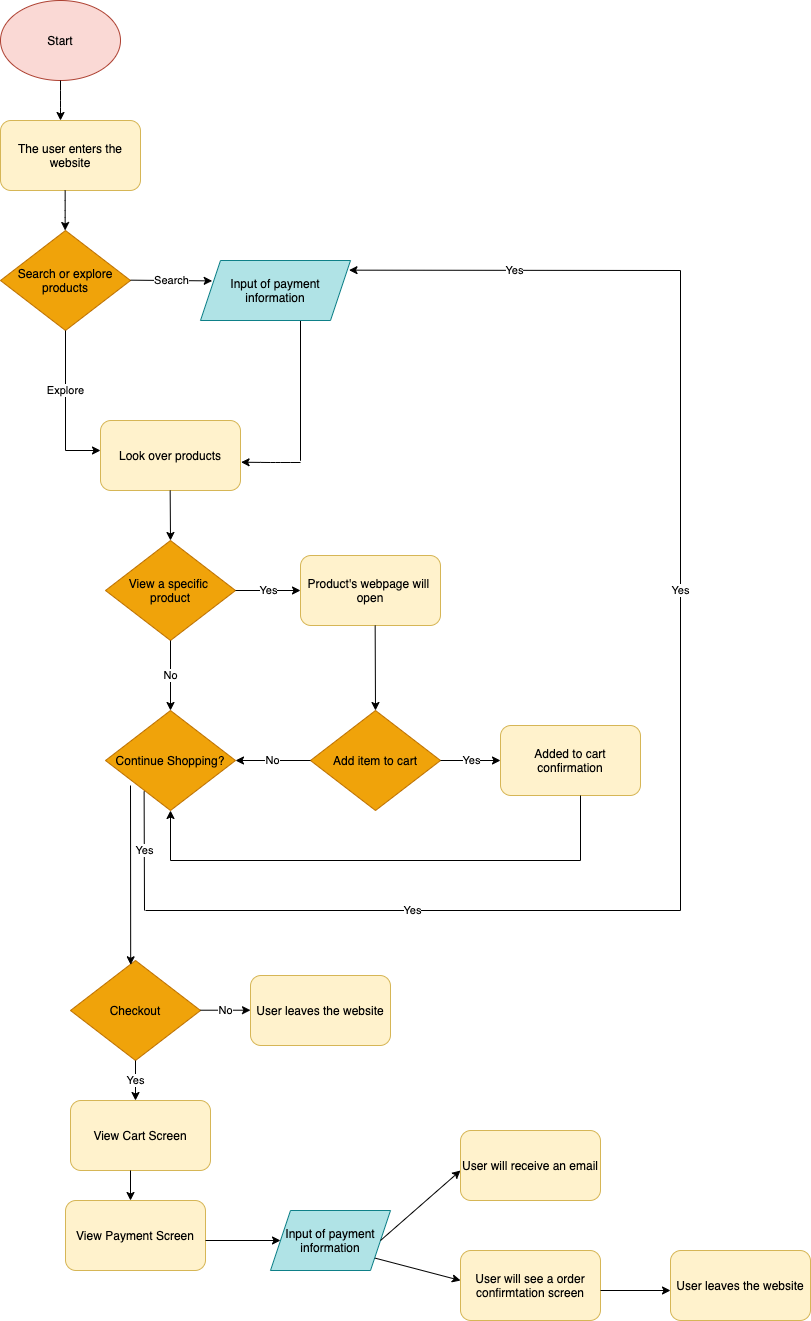

The diagram above was exported from draw.io. Its source (the exported page's mxGraphModel, read from the mxfile embedded in the PNG):
<mxGraphModel dx="1020" dy="748" grid="1" gridSize="10" guides="1" tooltips="1" connect="1" arrows="1" fold="1" page="1" pageScale="1" pageWidth="850" pageHeight="1400" math="0" shadow="0">
  <root>
    <mxCell id="0" />
    <mxCell id="1" parent="0" />
    <mxCell id="2" value="&lt;font color=&quot;#000000&quot;&gt;Start&lt;/font&gt;" style="ellipse;whiteSpace=wrap;html=1;fillColor=#fad9d5;strokeColor=#ae4132;strokeWidth=1;" vertex="1" parent="1">
      <mxGeometry x="40" y="40" width="120" height="80" as="geometry" />
    </mxCell>
    <mxCell id="3" value="&lt;font color=&quot;#000000&quot;&gt;The user enters the website&lt;/font&gt;" style="rounded=1;whiteSpace=wrap;html=1;fillColor=#fff2cc;strokeColor=#d6b656;strokeWidth=1;" vertex="1" parent="1">
      <mxGeometry x="40" y="160" width="140" height="70" as="geometry" />
    </mxCell>
    <mxCell id="4" value="" style="endArrow=classic;html=1;strokeColor=#000000;strokeWidth=1;" edge="1" parent="1">
      <mxGeometry width="50" height="50" relative="1" as="geometry">
        <mxPoint x="100" y="120" as="sourcePoint" />
        <mxPoint x="100" y="160" as="targetPoint" />
        <Array as="points">
          <mxPoint x="100" y="140" />
        </Array>
      </mxGeometry>
    </mxCell>
    <mxCell id="5" value="Search or explore products" style="rhombus;whiteSpace=wrap;html=1;fillColor=#f0a30a;strokeColor=#BD7000;fontColor=#000000;strokeWidth=1;" vertex="1" parent="1">
      <mxGeometry x="40" y="270" width="130" height="100" as="geometry" />
    </mxCell>
    <mxCell id="6" value="" style="endArrow=classic;html=1;strokeColor=#000000;strokeWidth=1;" edge="1" parent="1">
      <mxGeometry width="50" height="50" relative="1" as="geometry">
        <mxPoint x="104.66" y="230" as="sourcePoint" />
        <mxPoint x="104.66" y="270" as="targetPoint" />
        <Array as="points">
          <mxPoint x="104.66" y="250" />
        </Array>
      </mxGeometry>
    </mxCell>
    <mxCell id="7" value="Search" style="endArrow=classic;html=1;strokeColor=#000000;strokeWidth=1;entryX=0.078;entryY=0.34;entryDx=0;entryDy=0;entryPerimeter=0;" edge="1" parent="1" target="V6sl7CfmQmHYaEZUP-Fk-69">
      <mxGeometry width="50" height="50" relative="1" as="geometry">
        <mxPoint x="170" y="319.65999999999997" as="sourcePoint" />
        <mxPoint x="250" y="320" as="targetPoint" />
      </mxGeometry>
    </mxCell>
    <mxCell id="11" value="" style="endArrow=none;html=1;strokeColor=#000000;strokeWidth=1;" edge="1" parent="1">
      <mxGeometry width="50" height="50" relative="1" as="geometry">
        <mxPoint x="340" y="500.2684563758389" as="sourcePoint" />
        <mxPoint x="340" y="360" as="targetPoint" />
      </mxGeometry>
    </mxCell>
    <mxCell id="12" value="&lt;font color=&quot;#000000&quot;&gt;Look over products&lt;/font&gt;" style="rounded=1;whiteSpace=wrap;html=1;fillColor=#fff2cc;strokeColor=#d6b656;strokeWidth=1;" vertex="1" parent="1">
      <mxGeometry x="140" y="460" width="140" height="70" as="geometry" />
    </mxCell>
    <mxCell id="13" value="Explore" style="endArrow=none;html=1;strokeColor=#000000;strokeWidth=1;" edge="1" parent="1">
      <mxGeometry width="50" height="50" relative="1" as="geometry">
        <mxPoint x="105" y="490" as="sourcePoint" />
        <mxPoint x="105" y="370" as="targetPoint" />
      </mxGeometry>
    </mxCell>
    <mxCell id="14" value="" style="endArrow=classic;html=1;strokeColor=#000000;strokeWidth=1;" edge="1" parent="1">
      <mxGeometry width="50" height="50" relative="1" as="geometry">
        <mxPoint x="105" y="490" as="sourcePoint" />
        <mxPoint x="140" y="490" as="targetPoint" />
      </mxGeometry>
    </mxCell>
    <mxCell id="15" value="" style="endArrow=classic;html=1;strokeColor=#000000;entryX=1.004;entryY=0.596;entryDx=0;entryDy=0;entryPerimeter=0;strokeWidth=1;" edge="1" parent="1" target="12">
      <mxGeometry width="50" height="50" relative="1" as="geometry">
        <mxPoint x="340" y="502" as="sourcePoint" />
        <mxPoint x="310" y="370" as="targetPoint" />
        <Array as="points">
          <mxPoint x="320" y="502" />
          <mxPoint x="310" y="502" />
        </Array>
      </mxGeometry>
    </mxCell>
    <mxCell id="16" value="" style="endArrow=classic;html=1;strokeColor=#000000;strokeWidth=1;" edge="1" parent="1">
      <mxGeometry width="50" height="50" relative="1" as="geometry">
        <mxPoint x="209.66" y="530" as="sourcePoint" />
        <mxPoint x="210" y="580" as="targetPoint" />
      </mxGeometry>
    </mxCell>
    <mxCell id="17" value="View a specific&amp;nbsp;&lt;br&gt;product" style="rhombus;whiteSpace=wrap;html=1;fillColor=#f0a30a;strokeColor=#BD7000;fontColor=#000000;strokeWidth=1;" vertex="1" parent="1">
      <mxGeometry x="145" y="580" width="130" height="100" as="geometry" />
    </mxCell>
    <mxCell id="22" value="Yes" style="endArrow=classic;html=1;strokeColor=#000000;strokeWidth=1;" edge="1" parent="1">
      <mxGeometry width="50" height="50" relative="1" as="geometry">
        <mxPoint x="275" y="630" as="sourcePoint" />
        <mxPoint x="340" y="630" as="targetPoint" />
      </mxGeometry>
    </mxCell>
    <mxCell id="23" value="No" style="endArrow=classic;html=1;strokeColor=#000000;entryX=0.5;entryY=0;entryDx=0;entryDy=0;strokeWidth=1;" edge="1" parent="1" target="27">
      <mxGeometry width="50" height="50" relative="1" as="geometry">
        <mxPoint x="210" y="680" as="sourcePoint" />
        <mxPoint x="210" y="740" as="targetPoint" />
      </mxGeometry>
    </mxCell>
    <mxCell id="25" value="&lt;font color=&quot;#000000&quot;&gt;Product's webpage will&amp;nbsp;&lt;br&gt;open&lt;br&gt;&lt;/font&gt;" style="rounded=1;whiteSpace=wrap;html=1;fillColor=#fff2cc;strokeColor=#d6b656;strokeWidth=1;" vertex="1" parent="1">
      <mxGeometry x="340" y="595" width="140" height="70" as="geometry" />
    </mxCell>
    <mxCell id="27" value="Continue Shopping?" style="rhombus;whiteSpace=wrap;html=1;fillColor=#f0a30a;strokeColor=#BD7000;fontColor=#000000;strokeWidth=1;" vertex="1" parent="1">
      <mxGeometry x="145" y="750" width="130" height="100" as="geometry" />
    </mxCell>
    <mxCell id="30" value="Add item to cart" style="rhombus;whiteSpace=wrap;html=1;fillColor=#f0a30a;strokeColor=#BD7000;fontColor=#000000;strokeWidth=1;" vertex="1" parent="1">
      <mxGeometry x="350" y="750" width="130" height="100" as="geometry" />
    </mxCell>
    <mxCell id="31" value="" style="endArrow=classic;html=1;strokeColor=#000000;entryX=0.5;entryY=0;entryDx=0;entryDy=0;strokeWidth=1;" edge="1" parent="1" target="30">
      <mxGeometry width="50" height="50" relative="1" as="geometry">
        <mxPoint x="414.65999999999997" y="665" as="sourcePoint" />
        <mxPoint x="414.65999999999997" y="725" as="targetPoint" />
      </mxGeometry>
    </mxCell>
    <mxCell id="32" value="Yes" style="endArrow=classic;html=1;strokeColor=#000000;strokeWidth=1;" edge="1" parent="1">
      <mxGeometry width="50" height="50" relative="1" as="geometry">
        <mxPoint x="480" y="800" as="sourcePoint" />
        <mxPoint x="540" y="800" as="targetPoint" />
      </mxGeometry>
    </mxCell>
    <mxCell id="33" value="No" style="endArrow=classic;html=1;strokeColor=#000000;entryX=1;entryY=0.5;entryDx=0;entryDy=0;strokeWidth=1;" edge="1" parent="1" target="27">
      <mxGeometry width="50" height="50" relative="1" as="geometry">
        <mxPoint x="350" y="800" as="sourcePoint" />
        <mxPoint x="400" y="750" as="targetPoint" />
      </mxGeometry>
    </mxCell>
    <mxCell id="36" value="&lt;font color=&quot;#000000&quot;&gt;Added to cart confirmation&lt;br&gt;&lt;/font&gt;" style="rounded=1;whiteSpace=wrap;html=1;fillColor=#fff2cc;strokeColor=#d6b656;strokeWidth=1;" vertex="1" parent="1">
      <mxGeometry x="540" y="765" width="140" height="70" as="geometry" />
    </mxCell>
    <mxCell id="37" value="" style="endArrow=none;html=1;strokeColor=#000000;strokeWidth=1;" edge="1" parent="1">
      <mxGeometry width="50" height="50" relative="1" as="geometry">
        <mxPoint x="620" y="900" as="sourcePoint" />
        <mxPoint x="620" y="835" as="targetPoint" />
      </mxGeometry>
    </mxCell>
    <mxCell id="38" value="" style="endArrow=none;html=1;strokeColor=#000000;strokeWidth=1;" edge="1" parent="1">
      <mxGeometry width="50" height="50" relative="1" as="geometry">
        <mxPoint x="210" y="900" as="sourcePoint" />
        <mxPoint x="620" y="900" as="targetPoint" />
      </mxGeometry>
    </mxCell>
    <mxCell id="39" value="" style="endArrow=classic;html=1;strokeColor=#000000;strokeWidth=1;" edge="1" parent="1">
      <mxGeometry width="50" height="50" relative="1" as="geometry">
        <mxPoint x="210" y="900" as="sourcePoint" />
        <mxPoint x="210" y="850" as="targetPoint" />
      </mxGeometry>
    </mxCell>
    <mxCell id="40" value="Yes" style="endArrow=none;html=1;strokeColor=#000000;entryX=0.297;entryY=0.808;entryDx=0;entryDy=0;entryPerimeter=0;strokeWidth=1;" edge="1" parent="1" target="27">
      <mxGeometry width="50" height="50" relative="1" as="geometry">
        <mxPoint x="184" y="950" as="sourcePoint" />
        <mxPoint x="180" y="835" as="targetPoint" />
      </mxGeometry>
    </mxCell>
    <mxCell id="44" value="Yes" style="endArrow=none;html=1;strokeColor=#000000;strokeWidth=1;" edge="1" parent="1">
      <mxGeometry width="50" height="50" relative="1" as="geometry">
        <mxPoint x="185" y="950" as="sourcePoint" />
        <mxPoint x="720" y="950" as="targetPoint" />
      </mxGeometry>
    </mxCell>
    <mxCell id="45" value="Yes" style="endArrow=none;html=1;strokeColor=#000000;strokeWidth=1;" edge="1" parent="1">
      <mxGeometry width="50" height="50" relative="1" as="geometry">
        <mxPoint x="720" y="950" as="sourcePoint" />
        <mxPoint x="720" y="310" as="targetPoint" />
      </mxGeometry>
    </mxCell>
    <mxCell id="47" value="Yes" style="endArrow=classic;html=1;strokeColor=#000000;strokeWidth=1;entryX=0.99;entryY=0.161;entryDx=0;entryDy=0;entryPerimeter=0;" edge="1" parent="1" target="V6sl7CfmQmHYaEZUP-Fk-69">
      <mxGeometry width="50" height="50" relative="1" as="geometry">
        <mxPoint x="720" y="310" as="sourcePoint" />
        <mxPoint x="390" y="310" as="targetPoint" />
      </mxGeometry>
    </mxCell>
    <mxCell id="V6sl7CfmQmHYaEZUP-Fk-51" value="Checkout" style="rhombus;whiteSpace=wrap;html=1;fillColor=#f0a30a;strokeColor=#BD7000;fontColor=#000000;strokeWidth=1;" vertex="1" parent="1">
      <mxGeometry x="110" y="1000" width="130" height="100" as="geometry" />
    </mxCell>
    <mxCell id="V6sl7CfmQmHYaEZUP-Fk-52" value="" style="endArrow=classic;html=1;strokeColor=#000000;strokeWidth=1;entryX=0.463;entryY=0.043;entryDx=0;entryDy=0;entryPerimeter=0;" edge="1" parent="1" target="V6sl7CfmQmHYaEZUP-Fk-51">
      <mxGeometry width="50" height="50" relative="1" as="geometry">
        <mxPoint x="170" y="825" as="sourcePoint" />
        <mxPoint x="170" y="1000" as="targetPoint" />
      </mxGeometry>
    </mxCell>
    <mxCell id="V6sl7CfmQmHYaEZUP-Fk-54" value="No" style="endArrow=classic;html=1;strokeColor=#000000;strokeWidth=1;" edge="1" parent="1">
      <mxGeometry width="50" height="50" relative="1" as="geometry">
        <mxPoint x="240" y="1049.71" as="sourcePoint" />
        <mxPoint x="290" y="1049.71" as="targetPoint" />
      </mxGeometry>
    </mxCell>
    <mxCell id="V6sl7CfmQmHYaEZUP-Fk-55" value="&lt;font color=&quot;#000000&quot;&gt;User leaves the website&lt;br&gt;&lt;/font&gt;" style="rounded=1;whiteSpace=wrap;html=1;fillColor=#fff2cc;strokeColor=#d6b656;strokeWidth=1;" vertex="1" parent="1">
      <mxGeometry x="290" y="1015" width="140" height="70" as="geometry" />
    </mxCell>
    <mxCell id="V6sl7CfmQmHYaEZUP-Fk-56" value="Yes" style="endArrow=classic;html=1;strokeColor=#000000;strokeWidth=1;exitX=0.5;exitY=1;exitDx=0;exitDy=0;" edge="1" parent="1" source="V6sl7CfmQmHYaEZUP-Fk-51">
      <mxGeometry width="50" height="50" relative="1" as="geometry">
        <mxPoint x="150" y="1160" as="sourcePoint" />
        <mxPoint x="175" y="1140" as="targetPoint" />
      </mxGeometry>
    </mxCell>
    <mxCell id="V6sl7CfmQmHYaEZUP-Fk-57" value="&lt;font color=&quot;#000000&quot;&gt;View Cart Screen&lt;br&gt;&lt;/font&gt;" style="rounded=1;whiteSpace=wrap;html=1;fillColor=#fff2cc;strokeColor=#d6b656;strokeWidth=1;" vertex="1" parent="1">
      <mxGeometry x="110" y="1140" width="140" height="70" as="geometry" />
    </mxCell>
    <mxCell id="V6sl7CfmQmHYaEZUP-Fk-58" value="" style="endArrow=classic;html=1;strokeColor=#000000;strokeWidth=1;" edge="1" parent="1">
      <mxGeometry width="50" height="50" relative="1" as="geometry">
        <mxPoint x="170" y="1210" as="sourcePoint" />
        <mxPoint x="170" y="1240" as="targetPoint" />
      </mxGeometry>
    </mxCell>
    <mxCell id="V6sl7CfmQmHYaEZUP-Fk-59" value="&lt;font color=&quot;#000000&quot;&gt;View Payment Screen&lt;br&gt;&lt;/font&gt;" style="rounded=1;whiteSpace=wrap;html=1;fillColor=#fff2cc;strokeColor=#d6b656;strokeWidth=1;" vertex="1" parent="1">
      <mxGeometry x="105" y="1240" width="140" height="70" as="geometry" />
    </mxCell>
    <mxCell id="V6sl7CfmQmHYaEZUP-Fk-60" value="" style="endArrow=classic;html=1;strokeColor=#000000;strokeWidth=1;" edge="1" parent="1" target="V6sl7CfmQmHYaEZUP-Fk-61">
      <mxGeometry width="50" height="50" relative="1" as="geometry">
        <mxPoint x="245" y="1280" as="sourcePoint" />
        <mxPoint x="295" y="1280" as="targetPoint" />
      </mxGeometry>
    </mxCell>
    <mxCell id="V6sl7CfmQmHYaEZUP-Fk-61" value="&lt;font color=&quot;#000000&quot;&gt;Input of payment information&lt;/font&gt;" style="shape=parallelogram;perimeter=parallelogramPerimeter;whiteSpace=wrap;html=1;fixedSize=1;strokeWidth=1;fillColor=#b0e3e6;strokeColor=#0e8088;" vertex="1" parent="1">
      <mxGeometry x="310" y="1249.9999999999998" width="120" height="60" as="geometry" />
    </mxCell>
    <mxCell id="V6sl7CfmQmHYaEZUP-Fk-62" value="" style="endArrow=classic;html=1;strokeColor=#000000;strokeWidth=1;exitX=1;exitY=0.5;exitDx=0;exitDy=0;" edge="1" parent="1" source="V6sl7CfmQmHYaEZUP-Fk-61">
      <mxGeometry width="50" height="50" relative="1" as="geometry">
        <mxPoint x="425" y="1279.8" as="sourcePoint" />
        <mxPoint x="500" y="1210" as="targetPoint" />
      </mxGeometry>
    </mxCell>
    <mxCell id="V6sl7CfmQmHYaEZUP-Fk-64" value="" style="endArrow=classic;html=1;strokeColor=#000000;strokeWidth=1;exitX=0.87;exitY=0.793;exitDx=0;exitDy=0;exitPerimeter=0;" edge="1" parent="1" source="V6sl7CfmQmHYaEZUP-Fk-61">
      <mxGeometry width="50" height="50" relative="1" as="geometry">
        <mxPoint x="420" y="1299.9999999999998" as="sourcePoint" />
        <mxPoint x="500" y="1320" as="targetPoint" />
      </mxGeometry>
    </mxCell>
    <mxCell id="V6sl7CfmQmHYaEZUP-Fk-65" value="&lt;font color=&quot;#000000&quot;&gt;User will receive an email&lt;br&gt;&lt;/font&gt;" style="rounded=1;whiteSpace=wrap;html=1;fillColor=#fff2cc;strokeColor=#d6b656;strokeWidth=1;" vertex="1" parent="1">
      <mxGeometry x="500" y="1170" width="140" height="70" as="geometry" />
    </mxCell>
    <mxCell id="V6sl7CfmQmHYaEZUP-Fk-66" value="&lt;font color=&quot;#000000&quot;&gt;User will see a order confirmtation screen&lt;br&gt;&lt;/font&gt;" style="rounded=1;whiteSpace=wrap;html=1;fillColor=#fff2cc;strokeColor=#d6b656;strokeWidth=1;" vertex="1" parent="1">
      <mxGeometry x="500" y="1290" width="140" height="70" as="geometry" />
    </mxCell>
    <mxCell id="V6sl7CfmQmHYaEZUP-Fk-67" value="" style="endArrow=classic;html=1;strokeColor=#000000;strokeWidth=1;" edge="1" parent="1">
      <mxGeometry width="50" height="50" relative="1" as="geometry">
        <mxPoint x="640" y="1330" as="sourcePoint" />
        <mxPoint x="710" y="1330" as="targetPoint" />
      </mxGeometry>
    </mxCell>
    <mxCell id="V6sl7CfmQmHYaEZUP-Fk-68" value="&lt;font color=&quot;#000000&quot;&gt;User leaves the website&lt;br&gt;&lt;/font&gt;" style="rounded=1;whiteSpace=wrap;html=1;fillColor=#fff2cc;strokeColor=#d6b656;strokeWidth=1;" vertex="1" parent="1">
      <mxGeometry x="710" y="1290" width="140" height="70" as="geometry" />
    </mxCell>
    <mxCell id="V6sl7CfmQmHYaEZUP-Fk-69" value="&lt;font color=&quot;#000000&quot;&gt;Input of payment information&lt;/font&gt;" style="shape=parallelogram;perimeter=parallelogramPerimeter;whiteSpace=wrap;html=1;fixedSize=1;strokeWidth=1;fillColor=#b0e3e6;strokeColor=#0e8088;" vertex="1" parent="1">
      <mxGeometry x="240" y="300" width="150" height="60" as="geometry" />
    </mxCell>
  </root>
</mxGraphModel>